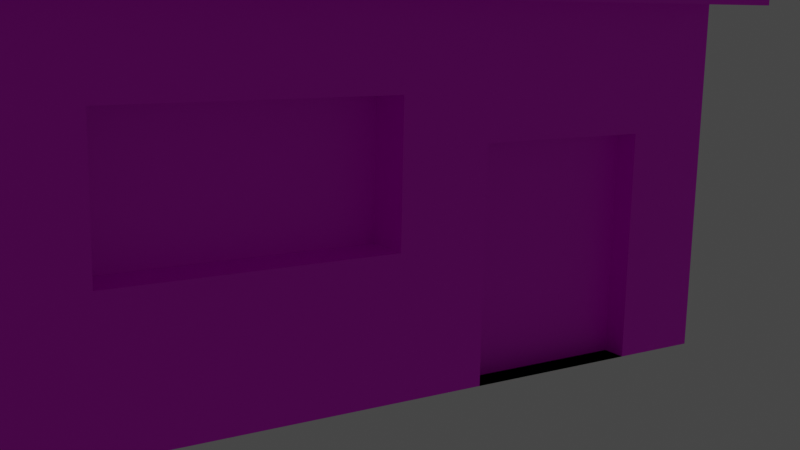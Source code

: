 # Source: Shopping_Building_Asset_Textured.blend  (saved by Blender 2.90.8; exported with 4.5.12 LTS)
import bpy
from mathutils import Matrix  # noqa: F401  (used for matrix-valued properties, if any)

bpy.ops.wm.read_factory_settings(use_empty=True)
scene = bpy.context.scene
scene.name = 'Scene'

# ---- collections
col_collection = bpy.data.collections.new('Collection'); scene.collection.children.link(col_collection)

# ---- images (referenced by path relative to the original .blend; pixels are not part of the script)
import os
ASSET_DIR = os.environ.get("B2B_ASSET_DIR", "")  # directory of the original .blend (textures are referenced by path, not embedded)
HERE = os.path.dirname(os.path.abspath(__file__))  # packed textures are extracted next to this script under _unpacked/

def load_image(name, relpath, width, height, colorspace="sRGB"):
    """Load a texture the original file referenced (path relative to the .blend, or extracted next to this script)."""
    p = next((c for c in (os.path.join(HERE, relpath), os.path.join(ASSET_DIR, relpath)) if relpath and os.path.exists(c)), "")
    if p:
        img = bpy.data.images.load(p, check_existing=True)
        img.name = name
    else:  # same state as the original file: an image datablock whose file is absent (Cycles renders it pink)
        img = bpy.data.images.new(name, width, height)
        img.source = "FILE"
        img.filepath = "//" + (relpath or name)
    img.colorspace_settings.name = colorspace
    return img
img_store_building_texture_png = load_image('Store Building Texture.png', 'Store Building Texture.png', 1024, 1024, 'sRGB')

# ---- materials (node trees are filled in below, after node groups)
mat_material_003 = bpy.data.materials.new('Material.003')
mat_material_003.use_transparent_shadow = False
mat_material_001 = bpy.data.materials.new('Material.001')
mat_material_001.use_transparent_shadow = False

# ---- material node trees
mat_material_003.use_nodes = True; mat_material_003.node_tree.nodes.clear()
_N = mat_material_003.node_tree.nodes; _L = mat_material_003.node_tree.links
n0 = _N.new('ShaderNodeBsdfPrincipled'); n0.name = 'Principled BSDF'; n0.location = (10, 300)
n0.distribution = 'GGX'
n0.subsurface_method = 'BURLEY'
n0.inputs[3].default_value = 1.45
n0.inputs[27].default_value = (0.0, 0.0, 0.0, 1.0)
n0.inputs[28].default_value = 1.0
n1 = _N.new('ShaderNodeOutputMaterial'); n1.name = 'Material Output'; n1.location = (300, 300)
n2 = _N.new('ShaderNodeTexImage'); n2.name = 'Image Texture'; n2.location = (-280, 275)
n2.image = img_store_building_texture_png
_L.new(n0.outputs[0], n1.inputs[0])
_L.new(n2.outputs[0], n0.inputs[0])
n1.is_active_output = True
mat_material_001.use_nodes = True; mat_material_001.node_tree.nodes.clear()
_N = mat_material_001.node_tree.nodes; _L = mat_material_001.node_tree.links
n0 = _N.new('ShaderNodeBsdfPrincipled'); n0.name = 'Principled BSDF'; n0.location = (10, 300)
n0.distribution = 'GGX'
n0.subsurface_method = 'BURLEY'
n0.inputs[3].default_value = 1.45
n0.inputs[27].default_value = (0.0, 0.0, 0.0, 1.0)
n0.inputs[28].default_value = 1.0
n1 = _N.new('ShaderNodeOutputMaterial'); n1.name = 'Material Output'; n1.location = (300, 300)
n2 = _N.new('ShaderNodeTexImage'); n2.name = 'Image Texture'; n2.location = (-280, 275)
_L.new(n0.outputs[0], n1.inputs[0])
_L.new(n2.outputs[0], n0.inputs[0])
n1.is_active_output = True

# ---- world
world_world = bpy.data.worlds.new('World'); scene.world = world_world
world_world.use_nodes = True; world_world.node_tree.nodes.clear()
_N = world_world.node_tree.nodes; _L = world_world.node_tree.links
n0 = _N.new('ShaderNodeOutputWorld'); n0.name = 'World Output'; n0.location = (300, 300)
n1 = _N.new('ShaderNodeBackground'); n1.name = 'Background'; n1.location = (10, 300)
n1.inputs[0].default_value = (0.05088, 0.05088, 0.05088, 1.0)
_L.new(n1.outputs[0], n0.inputs[0])
n0.is_active_output = True
world_world.color = (0.05088, 0.05088, 0.05088)
world_world.use_sun_shadow = False
world_world.sun_shadow_jitter_overblur = 0.0

# ---- cameras
cam_camera = bpy.data.cameras.new('Camera')
cam_camera.clip_end = 100.0
cam_camera.ortho_scale = 7.314

# ---- lights
light_light = bpy.data.lights.new('Light', 'POINT')
light_light.transmission_factor = 0.0
light_light.energy = 1000.0
light_light.shadow_soft_size = 0.1
light_light.shadow_maximum_resolution = 0.006
light_light.use_absolute_resolution = True

# ---- meshes
me_cube_002 = bpy.data.meshes.new('Cube.002')
me_cube_002.from_pydata([(-9.072, -4.562, -4.601), (-9.072, -4.562, 4.601), (-9.072, 4.562, -4.601), (-9.072, 4.562, 4.601), (9.072, -4.562, -4.601), (9.072, -4.562, 4.601), (9.072, 4.562, -4.601), (9.072, 4.562, 4.601), (-9.072, 0.0, -4.601), (-9.072, -4.562, 0.0), (-9.072, 0.0, 4.601), (-9.072, 4.562, 0.0), (0.0, 4.562, -4.601), (0.0, 4.562, 4.601), (9.072, 4.562, 0.0), (9.072, 0.0, -4.601), (9.072, 0.0, 4.601), (9.072, -4.562, 0.0), (0.0, -4.562, -4.601), (0.0, -4.562, 4.601), (0.0, 0.0, 4.601), (0.0, 0.0, -4.601), (0.0, -4.562, 0.0), (9.072, 0.0, 0.0), (0.0, 4.562, 0.0), (-9.072, 0.0, 0.0), (-9.072, -2.281, -4.601), (-9.072, -4.562, 2.301), (-9.072, 2.281, 4.601), (-9.072, 4.562, -2.301), (-4.536, 4.562, -4.601), (4.536, 4.562, 4.601), (9.072, 4.562, -2.301), (9.072, 2.281, -4.601), (9.072, -2.281, 4.601), (9.072, -4.562, -2.301), (4.536, -4.562, -4.601), (-4.536, -4.562, 4.601), (-9.072, 2.281, -4.601), (-9.072, -4.562, -2.301), (-9.072, -2.281, 4.601), (-9.072, 4.562, 2.301), (4.536, 4.562, -4.601), (-4.536, 4.562, 4.601), (9.072, 4.562, 2.301), (9.072, -2.281, -4.601), (9.072, 2.281, 4.601), (9.072, -4.562, 2.301), (-4.536, -4.562, -4.601), (4.536, -4.562, 4.601), (0.0, -2.281, 4.601), (0.0, 2.281, 4.601), (4.536, 0.0, 4.601), (-4.536, 0.0, 4.601), (0.0, -2.281, -4.601), (0.0, 2.281, -4.601), (-4.536, 0.0, -4.601), (4.536, 0.0, -4.601), (-4.536, -4.562, 0.0), (4.536, -4.562, 0.0), (0.0, -4.562, -2.301), (0.0, -4.562, 2.301), (9.072, -2.281, 0.0), (9.072, 2.281, 0.0), (9.072, 0.0, -2.301), (9.072, 0.0, 2.301), (0.0, 4.562, -2.301), (0.0, 4.562, 2.301), (-9.072, 2.281, 0.0), (-9.072, -2.281, 0.0), (-9.072, 0.0, -2.301), (-9.072, 0.0, 2.301), (-9.072, -2.281, 2.301), (-9.072, -2.281, -2.301), (-9.072, 2.281, -2.301), (-4.536, 4.562, 2.301), (4.536, 4.562, -2.301), (9.072, 2.281, 2.301), (9.072, 2.281, -2.301), (9.072, -2.281, -2.301), (4.536, -4.562, 2.301), (4.536, -4.562, -2.301), (-4.536, -4.562, -2.301), (4.536, 2.281, -4.601), (-4.536, 2.281, -4.601), (-4.536, -2.281, -4.601), (-4.536, 2.281, 4.601), (4.536, 2.281, 4.601), (4.536, -2.281, 4.601), (-4.536, -2.281, 4.601), (4.536, -2.281, -4.601), (-4.536, -4.562, 2.301), (9.072, -2.281, 2.301), (4.536, 4.562, 2.301), (-9.072, 2.281, 2.301), (-9.072, -3.421, -4.601), (-9.072, -4.562, 3.451), (-9.072, 3.421, 4.601), (-9.072, 4.562, -3.451), (-6.804, 4.562, -4.601), (6.804, 4.562, 4.601), (9.072, 4.562, -3.451), (9.072, 3.421, -4.601), (9.072, -3.421, 4.601), (9.072, -4.562, -3.451), (6.804, -4.562, -4.601), (-6.804, -4.562, 4.601), (-9.072, 1.14, -4.601), (-9.072, -4.562, -1.15), (-9.072, -1.14, 4.601), (-9.072, 4.562, 1.15), (2.268, 4.562, -4.601), (-2.268, 4.562, 4.601), (9.072, 4.562, 1.15), (9.072, -1.14, -4.601), (9.072, 1.14, 4.601), (9.072, -4.562, 1.15), (-2.268, -4.562, -4.601), (2.268, -4.562, 4.601), (0.0, -3.421, 4.601), (0.0, 1.14, 4.601), (6.804, 0.0, 4.601), (-2.268, 0.0, 4.601), (0.0, -3.421, -4.601), (0.0, 1.14, -4.601), (-6.804, 0.0, -4.601), (2.268, 0.0, -4.601), (-6.804, -4.562, 0.0), (2.268, -4.562, 0.0), (0.0, -4.562, -3.451), (0.0, -4.562, 1.15), (9.072, -3.421, 0.0), (9.072, 1.14, 0.0), (9.072, 0.0, -3.451), (9.072, 0.0, 1.15), (6.804, 4.562, 0.0), (-2.268, 4.562, 0.0), (0.0, 4.562, -3.451), (0.0, 4.562, 1.15), (-9.072, 3.421, 0.0), (-9.072, -1.14, 0.0), (-9.072, 0.0, -3.451), (-9.072, 0.0, 1.15), (-9.072, -1.14, -4.601), (-9.072, -4.562, 1.15), (-9.072, 1.14, 4.601), (-9.072, 4.562, -1.15), (-2.268, 4.562, -4.601), (2.268, 4.562, 4.601), (9.072, 4.562, -1.15), (9.072, 1.14, -4.601), (9.072, -1.14, 4.601), (9.072, -4.562, -1.15), (2.268, -4.562, -4.601), (-2.268, -4.562, 4.601), (-9.072, 3.421, -4.601), (-9.072, -4.562, -3.451), (-9.072, -3.421, 4.601), (-9.072, 4.562, 3.451), (6.804, 4.562, -4.601), (-6.804, 4.562, 4.601), (9.072, 4.562, 3.451), (9.072, -3.421, -4.601), (9.072, 3.421, 4.601), (9.072, -4.562, 3.451), (-6.804, -4.562, -4.601), (6.804, -4.562, 4.601), (0.0, -1.14, 4.601), (0.0, 3.421, 4.601), (2.268, 0.0, 4.601), (-6.804, 0.0, 4.601), (0.0, -1.14, -4.601), (0.0, 3.421, -4.601), (-2.268, 0.0, -4.601), (6.804, 0.0, -4.601), (-2.268, -4.562, 0.0), (6.804, -4.562, 0.0), (0.0, -4.562, -1.15), (0.0, -4.562, 3.451), (9.072, -1.14, 0.0), (9.072, 3.421, 0.0), (9.072, 0.0, -1.15), (9.072, 0.0, 3.451), (-6.804, 4.562, 0.0), (0.0, 4.562, -1.15), (0.0, 4.562, 3.451), (-9.072, 1.14, 0.0), (-9.072, -3.421, 0.0), (-9.072, 0.0, -1.15), (-9.072, 0.0, 3.451), (-9.072, -1.14, 2.301), (-9.072, -3.421, 2.301), (-9.072, -2.281, 1.15), (-9.072, -2.281, 3.451), (-9.072, -1.14, -2.301), (-9.072, -3.421, -2.301), (-9.072, -2.281, -3.451), (-9.072, -2.281, -1.15), (-9.072, 3.421, -2.301), (-9.072, 1.14, -2.301), (-9.072, 2.281, -3.451), (-9.072, 2.281, -1.15), (-2.268, 4.562, 2.301), (-6.804, 4.562, 2.301), (-4.536, 4.562, 1.15), (-4.536, 4.562, 3.451), (-2.268, 4.562, -2.301), (-6.804, 4.562, -2.301), (6.804, 4.562, -2.301), (2.268, 4.562, -2.301), (4.536, 4.562, -3.451), (4.536, 4.562, -1.15), (9.072, 1.14, 2.301), (9.072, 3.421, 2.301), (9.072, 2.281, 1.15), (9.072, 2.281, 3.451), (9.072, 1.14, -2.301), (9.072, 3.421, -2.301), (9.072, 2.281, -3.451), (9.072, 2.281, -1.15), (9.072, -3.421, -2.301), (9.072, -1.14, -2.301), (9.072, -2.281, -3.451), (9.072, -2.281, -1.15), (2.268, -4.562, 2.301), (6.804, -4.562, 2.301), (4.536, -4.562, 1.15), (4.536, -4.562, 3.451), (2.268, -4.562, -2.301), (6.804, -4.562, -2.301), (4.536, -4.562, -3.451), (4.536, -4.562, -1.15), (-6.804, -4.562, -2.301), (-2.268, -4.562, -2.301), (-4.536, -4.562, -3.451), (-4.536, -4.562, -1.15), (4.536, 1.14, -4.601), (4.536, 3.421, -4.601), (2.268, 2.281, -4.601), (6.804, 2.281, -4.601), (-4.536, 1.14, -4.601), (-4.536, 3.421, -4.601), (-6.804, 2.281, -4.601), (-2.268, 2.281, -4.601), (-4.536, -3.421, -4.601), (-4.536, -1.14, -4.601), (-6.804, -2.281, -4.601), (-2.268, -2.281, -4.601), (-4.536, 1.14, 4.601), (-4.536, 3.421, 4.601), (-2.268, 2.281, 4.601), (-6.804, 2.281, 4.601), (4.536, 1.14, 4.601), (4.536, 3.421, 4.601), (6.804, 2.281, 4.601), (2.268, 2.281, 4.601), (4.536, -3.421, 4.601), (4.536, -1.14, 4.601), (6.804, -2.281, 4.601), (2.268, -2.281, 4.601), (-4.536, -3.421, 4.601), (-4.536, -1.14, 4.601), (-2.268, -2.281, 4.601), (-6.804, -2.281, 4.601), (4.536, -3.421, -4.601), (4.536, -1.14, -4.601), (2.268, -2.281, -4.601), (6.804, -2.281, -4.601), (-6.804, -4.562, 2.301), (-2.268, -4.562, 2.301), (-4.536, -4.562, 1.15), (-4.536, -4.562, 3.451), (9.072, -3.421, 2.301), (9.072, -1.14, 2.301), (9.072, -2.281, 1.15), (9.072, -2.281, 3.451), (6.804, 4.562, 2.301), (2.268, 4.562, 2.301), (4.536, 4.562, 3.451), (-9.072, 3.421, 2.301), (-9.072, 1.14, 2.301), (-9.072, 2.281, 1.15), (-9.072, 2.281, 3.451), (-9.072, 1.14, 3.451), (-9.072, 1.14, 1.15), (-9.072, 3.421, 1.15), (2.268, 4.562, 3.451), (6.804, 4.562, 1.15), (9.072, -1.14, 3.451), (9.072, -1.14, 1.15), (9.072, -3.421, 1.15), (-2.268, -4.562, 3.451), (-2.268, -4.562, 1.15), (-6.804, -4.562, 1.15), (6.804, -1.14, -4.601), (2.268, -1.14, -4.601), (2.268, -3.421, -4.601), (-6.804, -1.14, 4.601), (-2.268, -1.14, 4.601), (-2.268, -3.421, 4.601), (2.268, -1.14, 4.601), (6.804, -1.14, 4.601), (6.804, -3.421, 4.601), (2.268, 3.421, 4.601), (6.804, 3.421, 4.601), (6.804, 1.14, 4.601), (-6.804, 3.421, 4.601), (-2.268, 3.421, 4.601), (-2.268, 1.14, 4.601), (-2.268, -1.14, -4.601), (-6.804, -1.14, -4.601), (-6.804, -3.421, -4.601), (-2.268, 3.421, -4.601), (-6.804, 3.421, -4.601), (-6.804, 1.14, -4.601), (6.804, 3.421, -4.601), (2.268, 3.421, -4.601), (2.268, 1.14, -4.601), (-2.268, -4.562, -1.15), (-2.268, -4.562, -3.451), (-6.804, -4.562, -3.451), (6.804, -4.562, -1.15), (6.804, -4.562, -3.451), (2.268, -4.562, -3.451), (6.804, -4.562, 3.451), (6.804, -4.562, 1.15), (2.268, -4.562, 1.15), (9.072, -1.14, -1.15), (9.072, -1.14, -3.451), (9.072, -3.421, -3.451), (9.072, 3.421, -1.15), (9.072, 3.421, -3.451), (9.072, 1.14, -3.451), (9.072, 3.421, 3.451), (9.072, 3.421, 1.15), (9.072, 1.14, 1.15), (2.268, 4.562, -1.15), (2.268, 4.562, -3.451), (6.804, 4.562, -3.451), (-6.804, 4.562, -1.15), (-6.804, 4.562, -3.451), (-2.268, 4.562, -3.451), (-6.804, 4.562, 3.451), (-6.804, 4.562, 1.15), (-2.268, 4.562, 1.15), (-9.072, 1.14, -1.15), (-9.072, 1.14, -3.451), (-9.072, 3.421, -3.451), (-9.072, -3.421, -1.15), (-9.072, -3.421, -3.451), (-9.072, -1.14, -3.451), (-9.072, -3.421, 3.451), (-9.072, -3.421, 1.15), (-9.072, -1.14, 1.15), (-9.072, -1.14, 3.451), (-9.072, -1.14, -1.15), (-9.072, 3.421, -1.15), (-2.268, 4.562, 3.451), (-2.268, 4.562, -1.15), (6.804, 4.562, -1.15), (9.072, 1.14, 3.451), (9.072, 1.14, -1.15), (9.072, -3.421, -1.15), (2.268, -4.562, 3.451), (2.268, -4.562, -1.15), (-6.804, -4.562, -1.15), (6.804, 1.14, -4.601), (-2.268, 1.14, -4.601), (-2.268, -3.421, -4.601), (-6.804, 1.14, 4.601), (2.268, 1.14, 4.601), (2.268, -3.421, 4.601), (-6.804, -3.421, 4.601), (6.804, -3.421, -4.601), (-6.804, -4.562, 3.451), (9.072, -3.421, 3.451), (6.804, 4.562, 3.451), (-9.072, 3.421, 3.451), (-2.268, 3.943, -4.601), (-4.536, 3.943, -4.601), (-6.804, 3.943, 0.0), (-4.536, 3.943, 0.0), (-4.536, 3.943, 1.15), (-6.804, 3.943, -2.301), (-4.536, 3.943, -2.301), (-4.536, 3.943, -3.451), (-4.536, 3.943, -1.15), (-6.804, 3.943, -4.601), (-2.268, 3.943, 0.0), (-2.268, 3.943, -2.301), (-6.804, 3.943, -1.15), (-6.804, 3.943, -3.451), (-2.268, 3.943, -3.451), (-6.804, 3.943, 1.15), (-2.268, 3.943, 1.15), (-2.268, 3.943, -1.15), (0.0, 3.417, 1.15), (0.0, 3.417, 0.0), (2.268, 3.417, 0.0), (4.536, 3.417, 0.0), (2.268, 3.417, 2.301), (4.536, 3.417, 2.301), (4.536, 3.417, 1.15), (6.804, 3.417, 0.0), (0.0, 3.417, 2.301), (0.0, 3.417, -1.15), (4.536, 3.417, -1.15), (6.804, 3.417, 2.301), (2.268, 3.417, 1.15), (6.804, 3.417, 1.15), (2.268, 3.417, -1.15), (6.804, 3.417, -1.15)], [], [(377, 97, 3, 158), (376, 100, 7, 161), (375, 103, 5, 164), (374, 106, 1, 96), (373, 162, 4, 105), (372, 157, 1, 106), (371, 119, 19, 118), (370, 120, 20, 169), (369, 145, 10, 170), (368, 123, 18, 117), (367, 124, 21, 173), (366, 150, 15, 174), (365, 127, 9, 108), (364, 128, 22, 177), (363, 118, 19, 178), (362, 131, 17, 152), (361, 132, 23, 181), (360, 115, 16, 182), (359, 135, 14, 149), (358, 136, 24, 184), (357, 112, 13, 185), (356, 139, 11, 146), (355, 140, 25, 188), (354, 109, 10, 189), (353, 190, 71, 142), (352, 191, 72, 192), (351, 157, 40, 193), (350, 194, 70, 141), (349, 195, 73, 196), (348, 187, 69, 197), (347, 198, 29, 98), (346, 199, 74, 200), (345, 186, 68, 201), (344, 202, 67, 138), (343, 203, 75, 204), (342, 160, 43, 205), (341, 206, 66, 137), (339, 183, 380, 390), (341, 147, 378, 392), (338, 208, 32, 101), (337, 209, 76, 210), (135, 359, 411, 403), (335, 212, 65, 134), (334, 213, 77, 214), (333, 163, 46, 215), (332, 216, 64, 133), (331, 217, 78, 218), (330, 180, 63, 219), (329, 220, 35, 104), (328, 221, 79, 222), (327, 179, 62, 223), (326, 224, 61, 130), (325, 225, 80, 226), (324, 166, 49, 227), (323, 228, 60, 129), (322, 229, 81, 230), (321, 176, 59, 231), (320, 232, 39, 156), (319, 233, 82, 234), (318, 175, 58, 235), (317, 236, 57, 126), (316, 237, 83, 238), (315, 102, 33, 239), (314, 240, 56, 125), (313, 241, 84, 242), (312, 172, 55, 243), (311, 244, 48, 165), (310, 245, 85, 246), (309, 171, 54, 247), (308, 248, 53, 122), (307, 249, 86, 250), (306, 97, 28, 251), (305, 252, 52, 121), (304, 253, 87, 254), (303, 168, 51, 255), (302, 256, 49, 166), (301, 257, 88, 258), (300, 167, 50, 259), (299, 260, 37, 154), (298, 261, 89, 262), (297, 109, 40, 263), (296, 264, 36, 153), (295, 265, 90, 266), (294, 114, 45, 267), (293, 268, 27, 144), (292, 269, 91, 270), (291, 154, 37, 271), (290, 272, 47, 116), (289, 273, 92, 274), (288, 151, 34, 275), (287, 276, 44, 113), (138, 67, 404, 396), (286, 148, 31, 278), (285, 279, 41, 110), (284, 280, 94, 281), (283, 145, 28, 282), (280, 283, 282, 94), (71, 189, 283, 280), (189, 10, 145, 283), (186, 284, 281, 68), (25, 142, 284, 186), (142, 71, 280, 284), (139, 285, 110, 11), (68, 281, 285, 139), (281, 94, 279, 285), (277, 286, 278, 93), (67, 185, 286, 277), (185, 13, 148, 286), (184, 24, 397, 405), (67, 277, 400, 404), (359, 211, 406, 411), (135, 287, 113, 14), (336, 184, 405, 410), (276, 287, 409, 407), (273, 288, 275, 92), (65, 182, 288, 273), (182, 16, 151, 288), (179, 289, 274, 62), (23, 134, 289, 179), (134, 65, 273, 289), (131, 290, 116, 17), (62, 274, 290, 131), (274, 92, 272, 290), (269, 291, 271, 91), (61, 178, 291, 269), (178, 19, 154, 291), (175, 292, 270, 58), (22, 130, 292, 175), (130, 61, 269, 292), (127, 293, 144, 9), (58, 270, 293, 127), (270, 91, 268, 293), (265, 294, 267, 90), (57, 174, 294, 265), (174, 15, 114, 294), (171, 295, 266, 54), (21, 126, 295, 171), (126, 57, 265, 295), (123, 296, 153, 18), (54, 266, 296, 123), (266, 90, 264, 296), (261, 297, 263, 89), (53, 170, 297, 261), (170, 10, 109, 297), (167, 298, 262, 50), (20, 122, 298, 167), (122, 53, 261, 298), (119, 299, 154, 19), (50, 262, 299, 119), (262, 89, 260, 299), (257, 300, 259, 88), (52, 169, 300, 257), (169, 20, 167, 300), (151, 301, 258, 34), (16, 121, 301, 151), (121, 52, 257, 301), (103, 302, 166, 5), (34, 258, 302, 103), (258, 88, 256, 302), (253, 303, 255, 87), (31, 148, 303, 253), (148, 13, 168, 303), (163, 304, 254, 46), (7, 100, 304, 163), (100, 31, 253, 304), (115, 305, 121, 16), (46, 254, 305, 115), (254, 87, 252, 305), (249, 306, 251, 86), (43, 160, 306, 249), (160, 3, 97, 306), (168, 307, 250, 51), (13, 112, 307, 168), (112, 43, 249, 307), (120, 308, 122, 20), (51, 250, 308, 120), (250, 86, 248, 308), (245, 309, 247, 85), (56, 173, 309, 245), (173, 21, 171, 309), (143, 310, 246, 26), (8, 125, 310, 143), (125, 56, 245, 310), (95, 311, 165, 0), (26, 246, 311, 95), (246, 85, 244, 311), (241, 312, 243, 84), (30, 147, 312, 241), (147, 12, 172, 312), (155, 313, 242, 38), (2, 99, 313, 155), (99, 30, 241, 313), (107, 314, 125, 8), (38, 242, 314, 107), (242, 84, 240, 314), (237, 315, 239, 83), (42, 159, 315, 237), (159, 6, 102, 315), (172, 316, 238, 55), (12, 111, 316, 172), (111, 42, 237, 316), (124, 317, 126, 21), (55, 238, 317, 124), (238, 83, 236, 317), (233, 318, 235, 82), (60, 177, 318, 233), (177, 22, 175, 318), (117, 319, 234, 48), (18, 129, 319, 117), (129, 60, 233, 319), (165, 320, 156, 0), (48, 234, 320, 165), (234, 82, 232, 320), (229, 321, 231, 81), (35, 152, 321, 229), (152, 17, 176, 321), (105, 322, 230, 36), (4, 104, 322, 105), (104, 35, 229, 322), (153, 323, 129, 18), (36, 230, 323, 153), (230, 81, 228, 323), (225, 324, 227, 80), (47, 164, 324, 225), (164, 5, 166, 324), (176, 325, 226, 59), (17, 116, 325, 176), (116, 47, 225, 325), (128, 326, 130, 22), (59, 226, 326, 128), (226, 80, 224, 326), (221, 327, 223, 79), (64, 181, 327, 221), (181, 23, 179, 327), (114, 328, 222, 45), (15, 133, 328, 114), (133, 64, 221, 328), (162, 329, 104, 4), (45, 222, 329, 162), (222, 79, 220, 329), (217, 330, 219, 78), (32, 149, 330, 217), (149, 14, 180, 330), (102, 331, 218, 33), (6, 101, 331, 102), (101, 32, 217, 331), (150, 332, 133, 15), (33, 218, 332, 150), (218, 78, 216, 332), (213, 333, 215, 77), (44, 161, 333, 213), (161, 7, 163, 333), (180, 334, 214, 63), (14, 113, 334, 180), (113, 44, 213, 334), (132, 335, 134, 23), (63, 214, 335, 132), (214, 77, 212, 335), (209, 336, 211, 76), (66, 184, 336, 209), (24, 138, 396, 397), (111, 337, 210, 42), (12, 137, 337, 111), (137, 66, 209, 337), (159, 338, 101, 6), (42, 210, 338, 159), (210, 76, 208, 338), (147, 30, 379, 378), (29, 146, 339, 207), (146, 11, 183, 339), (207, 339, 390, 383), (2, 98, 340, 99), (98, 29, 207, 340), (147, 341, 137, 12), (343, 204, 382, 393), (344, 136, 388, 394), (203, 342, 205, 75), (41, 158, 342, 203), (158, 3, 160, 342), (340, 207, 383, 391), (11, 110, 343, 183), (110, 41, 203, 343), (136, 344, 138, 24), (204, 344, 394, 382), (204, 75, 202, 344), (199, 345, 201, 74), (70, 188, 345, 199), (188, 25, 186, 345), (107, 346, 200, 38), (8, 141, 346, 107), (141, 70, 199, 346), (155, 347, 98, 2), (38, 200, 347, 155), (200, 74, 198, 347), (195, 348, 197, 73), (39, 108, 348, 195), (108, 9, 187, 348), (95, 349, 196, 26), (0, 156, 349, 95), (156, 39, 195, 349), (143, 350, 141, 8), (26, 196, 350, 143), (196, 73, 194, 350), (191, 351, 193, 72), (27, 96, 351, 191), (96, 1, 157, 351), (187, 352, 192, 69), (9, 144, 352, 187), (144, 27, 191, 352), (140, 353, 142, 25), (69, 192, 353, 140), (192, 72, 190, 353), (190, 354, 189, 71), (72, 193, 354, 190), (193, 40, 109, 354), (194, 355, 188, 70), (73, 197, 355, 194), (197, 69, 140, 355), (198, 356, 146, 29), (74, 201, 356, 198), (201, 68, 139, 356), (202, 357, 185, 67), (75, 205, 357, 202), (205, 43, 112, 357), (206, 358, 184, 66), (99, 340, 391, 387), (30, 99, 387, 379), (208, 359, 149, 32), (76, 211, 359, 208), (93, 276, 407, 401), (212, 360, 182, 65), (77, 215, 360, 212), (215, 46, 115, 360), (216, 361, 181, 64), (78, 219, 361, 216), (219, 63, 132, 361), (220, 362, 152, 35), (79, 223, 362, 220), (223, 62, 131, 362), (224, 363, 178, 61), (80, 227, 363, 224), (227, 49, 118, 363), (228, 364, 177, 60), (81, 231, 364, 228), (231, 59, 128, 364), (232, 365, 108, 39), (82, 235, 365, 232), (235, 58, 127, 365), (236, 366, 174, 57), (83, 239, 366, 236), (239, 33, 150, 366), (240, 367, 173, 56), (84, 243, 367, 240), (243, 55, 124, 367), (244, 368, 117, 48), (85, 247, 368, 244), (247, 54, 123, 368), (248, 369, 170, 53), (86, 251, 369, 248), (251, 28, 145, 369), (252, 370, 169, 52), (87, 255, 370, 252), (255, 51, 120, 370), (256, 371, 118, 49), (88, 259, 371, 256), (259, 50, 119, 371), (260, 372, 106, 37), (89, 263, 372, 260), (263, 40, 157, 372), (264, 373, 105, 36), (90, 267, 373, 264), (267, 45, 162, 373), (268, 374, 96, 27), (91, 271, 374, 268), (271, 37, 106, 374), (272, 375, 164, 47), (92, 275, 375, 272), (275, 34, 103, 375), (276, 376, 161, 44), (93, 278, 376, 276), (278, 31, 100, 376), (279, 377, 158, 41), (94, 282, 377, 279), (282, 28, 97, 377), (391, 383, 384, 385), (390, 380, 381, 386), (383, 390, 386, 384), (387, 391, 385, 379), (379, 385, 392, 378), (385, 384, 389, 392), (380, 393, 382, 381), (381, 382, 394, 388), (384, 386, 395, 389), (386, 381, 388, 395), (183, 343, 393, 380), (206, 341, 392, 389), (358, 206, 389, 395), (136, 358, 395, 388), (410, 398, 399, 406), (408, 400, 401, 402), (398, 408, 402, 399), (397, 396, 408, 398), (396, 404, 400, 408), (399, 402, 409, 403), (402, 401, 407, 409), (405, 397, 398, 410), (406, 399, 403, 411), (287, 135, 403, 409), (277, 93, 401, 400), (211, 336, 410, 406)])
_uv = me_cube_002.uv_layers.new(name='UVMap')
_uv.uv.foreach_set('vector', [0.293, 0.9543, 0.2928, 0.9853, 0.2621, 0.9851, 0.2623, 0.9541, 0.04733, 0.3064, 0.01564, 0.3016, 0.0236, 0.2393, 0.05522, 0.2433, 0.4775, 0.03145, 0.4772, 0.0004402, 0.5079, 0.0001332, 0.5082, 0.03115, 0.7277, 0.677, 0.7588, 0.6771, 0.7587, 0.7384, 0.7275, 0.7384, 0.4798, 0.3095, 0.4795, 0.2485, 0.5102, 0.2483, 0.5105, 0.3094, 0.9698, 0.05993, 0.9698, 0.0001333, 0.9999, 0.0001333, 0.9999, 0.05993, 0.9698, 0.2991, 0.9698, 0.2393, 0.9999, 0.2393, 0.9999, 0.2991, 0.8495, 0.2991, 0.8495, 0.2393, 0.8796, 0.2393, 0.8796, 0.2991, 0.8495, 0.05993, 0.8495, 0.0001332, 0.8796, 0.0001333, 0.8796, 0.05993, 0.4795, 0.5538, 0.4797, 0.4927, 0.5105, 0.4927, 0.5103, 0.5539, 0.3562, 0.5536, 0.3568, 0.4919, 0.3875, 0.4922, 0.3871, 0.5536, 0.3575, 0.3102, 0.3569, 0.2495, 0.3875, 0.2492, 0.388, 0.31, 0.6032, 0.6768, 0.6343, 0.6768, 0.6342, 0.7382, 0.6031, 0.7381, 0.6037, 0.4317, 0.6347, 0.4317, 0.6347, 0.4929, 0.6036, 0.4929, 0.728, 0.4317, 0.7591, 0.4317, 0.759, 0.4931, 0.7279, 0.493, 0.4787, 0.1555, 0.4784, 0.1245, 0.5091, 0.1242, 0.5094, 0.1552, 0.3558, 0.1567, 0.3555, 0.1257, 0.3862, 0.1254, 0.3865, 0.1564, 0.3545, 0.03271, 0.3542, 0.001692, 0.3849, 0.001373, 0.3852, 0.03239, 0.1719, 0.3174, 0.1385, 0.3098, 0.1444, 0.2499, 0.1762, 0.2523, 0.1699, 0.5447, 0.1406, 0.5466, 0.1362, 0.4892, 0.17, 0.4808, 0.04202, 0.5562, 0.009583, 0.5575, 0.005058, 0.492, 0.03859, 0.4895, 0.2937, 0.8303, 0.2936, 0.8613, 0.2629, 0.8611, 0.2631, 0.8301, 0.4167, 0.8308, 0.4166, 0.8618, 0.3858, 0.8617, 0.3859, 0.8307, 0.4161, 0.955, 0.4159, 0.9861, 0.3852, 0.9859, 0.3853, 0.9548, 0.4165, 0.8929, 0.4163, 0.924, 0.3855, 0.9238, 0.3857, 0.8927, 0.4781, 0.8932, 0.4779, 0.9243, 0.4471, 0.9241, 0.4473, 0.8931, 0.4777, 0.9554, 0.4775, 0.9864, 0.4467, 0.9862, 0.4469, 0.9552, 0.417, 0.7686, 0.4169, 0.7997, 0.386, 0.7996, 0.3861, 0.7685, 0.4787, 0.7689, 0.4785, 0.8, 0.4477, 0.7998, 0.4478, 0.7687, 0.4784, 0.8311, 0.4782, 0.8621, 0.4474, 0.862, 0.4476, 0.8309, 0.2938, 0.7686, 0.2938, 0.7994, 0.2633, 0.7993, 0.2636, 0.7686, 0.3553, 0.7685, 0.3553, 0.7995, 0.3245, 0.7995, 0.3245, 0.7685, 0.3552, 0.8305, 0.3551, 0.8616, 0.3243, 0.8614, 0.3244, 0.8304, 0.1072, 0.5554, 0.07318, 0.5556, 0.07323, 0.4848, 0.1075, 0.4897, 0.11, 0.6734, 0.07761, 0.6768, 0.07317, 0.6173, 0.1006, 0.6169, 0.04639, 0.6784, 0.01565, 0.6798, 0.01215, 0.6194, 0.04304, 0.6181, 0.2283, 0.5476, 0.1994, 0.5449, 0.2022, 0.4837, 0.2331, 0.4867, 0.1703, 0.683, 0.1418, 0.6805, 0.1441, 0.6666, 0.1708, 0.668, 0.2283, 0.5476, 0.2605, 0.5546, 0.2484, 0.568, 0.2258, 0.5617, 0.2357, 0.3122, 0.2046, 0.3137, 0.2034, 0.2527, 0.2341, 0.2518, 0.2377, 0.4282, 0.2091, 0.4266, 0.2105, 0.372, 0.2388, 0.3713, 0.1385, 0.3098, 0.1719, 0.3174, 0.1546, 0.3393, 0.1303, 0.3345, 0.3552, 0.09473, 0.3548, 0.06372, 0.3856, 0.0634, 0.3859, 0.0944, 0.2937, 0.09541, 0.2933, 0.06439, 0.3241, 0.06405, 0.3244, 0.09506, 0.293, 0.03337, 0.2927, 0.002346, 0.3234, 0.002016, 0.3237, 0.03304, 0.3565, 0.2186, 0.3562, 0.1877, 0.3869, 0.1873, 0.3872, 0.2183, 0.2952, 0.2194, 0.2948, 0.1884, 0.3255, 0.188, 0.3259, 0.219, 0.2944, 0.1574, 0.294, 0.1264, 0.3248, 0.1261, 0.3251, 0.1571, 0.4792, 0.2175, 0.479, 0.1865, 0.5097, 0.1862, 0.51, 0.2172, 0.4178, 0.218, 0.4175, 0.187, 0.4483, 0.1868, 0.4485, 0.2177, 0.4172, 0.1561, 0.4169, 0.1251, 0.4477, 0.1248, 0.448, 0.1558, 0.6658, 0.4317, 0.6969, 0.4317, 0.6968, 0.493, 0.6657, 0.493, 0.6657, 0.3091, 0.6968, 0.3091, 0.6969, 0.3704, 0.6658, 0.3704, 0.7279, 0.3091, 0.759, 0.3091, 0.7591, 0.3704, 0.728, 0.3704, 0.5416, 0.4316, 0.5726, 0.4317, 0.5726, 0.4929, 0.5415, 0.4928, 0.5415, 0.3093, 0.5725, 0.3093, 0.5726, 0.3705, 0.5416, 0.3705, 0.6036, 0.3092, 0.6347, 0.3092, 0.6347, 0.3704, 0.6037, 0.3704, 0.541, 0.6766, 0.5721, 0.6767, 0.5719, 0.738, 0.5408, 0.738, 0.5414, 0.554, 0.5724, 0.5541, 0.5723, 0.6154, 0.5412, 0.6153, 0.6035, 0.5542, 0.6346, 0.5542, 0.6345, 0.6155, 0.6034, 0.6154, 0.3575, 0.431, 0.3578, 0.3706, 0.3882, 0.3706, 0.388, 0.4312, 0.297, 0.4302, 0.2976, 0.3707, 0.3276, 0.3706, 0.3272, 0.4307, 0.2967, 0.3108, 0.2957, 0.2503, 0.3263, 0.2498, 0.3271, 0.3104, 0.3557, 0.6756, 0.3564, 0.6143, 0.387, 0.6145, 0.3865, 0.6759, 0.2935, 0.6746, 0.2961, 0.6135, 0.326, 0.6139, 0.3247, 0.6753, 0.2934, 0.5542, 0.2951, 0.4907, 0.326, 0.4915, 0.325, 0.5537, 0.4791, 0.6764, 0.4793, 0.6151, 0.5101, 0.6152, 0.5099, 0.6765, 0.4174, 0.6761, 0.4178, 0.6147, 0.4485, 0.6149, 0.4482, 0.6762, 0.4179, 0.5537, 0.4183, 0.4924, 0.449, 0.4926, 0.4487, 0.5538, 0.8495, 0.1795, 0.8495, 0.1197, 0.8796, 0.1197, 0.8796, 0.1795, 0.7894, 0.1795, 0.7894, 0.1197, 0.8195, 0.1197, 0.8195, 0.1795, 0.7894, 0.05993, 0.7894, 0.0001332, 0.8195, 0.0001332, 0.8195, 0.05993, 0.8495, 0.4187, 0.8495, 0.3589, 0.8796, 0.3589, 0.8796, 0.4187, 0.7894, 0.4187, 0.7894, 0.3589, 0.8195, 0.3589, 0.8195, 0.4187, 0.7894, 0.2991, 0.7894, 0.2393, 0.8195, 0.2393, 0.8195, 0.2991, 0.9698, 0.4187, 0.9698, 0.3589, 0.9999, 0.3589, 0.9999, 0.4187, 0.9097, 0.4187, 0.9097, 0.3589, 0.9397, 0.3589, 0.9397, 0.4187, 0.9097, 0.2991, 0.9097, 0.2393, 0.9397, 0.2393, 0.9397, 0.2991, 0.9698, 0.1795, 0.9698, 0.1197, 0.9999, 0.1197, 0.9999, 0.1795, 0.9097, 0.1795, 0.9097, 0.1197, 0.9397, 0.1197, 0.9397, 0.1795, 0.9097, 0.05993, 0.9097, 0.0001333, 0.9397, 0.0001333, 0.9397, 0.05993, 0.4799, 0.4316, 0.4799, 0.3705, 0.5106, 0.3705, 0.5106, 0.4316, 0.4186, 0.4314, 0.4187, 0.3706, 0.4493, 0.3706, 0.4492, 0.4315, 0.4185, 0.3098, 0.4181, 0.2489, 0.4488, 0.2487, 0.4491, 0.3097, 0.6654, 0.6769, 0.6965, 0.677, 0.6964, 0.7383, 0.6653, 0.7383, 0.6657, 0.5543, 0.6968, 0.5543, 0.6967, 0.6156, 0.6656, 0.6156, 0.7279, 0.5544, 0.759, 0.5544, 0.7589, 0.6157, 0.7278, 0.6157, 0.4781, 0.09347, 0.4778, 0.06246, 0.5085, 0.06216, 0.5088, 0.09317, 0.4166, 0.09409, 0.4163, 0.06308, 0.447, 0.06277, 0.4474, 0.09378, 0.416, 0.03207, 0.4157, 0.001058, 0.4464, 0.0007481, 0.4467, 0.03176, 0.1122, 0.3068, 0.08049, 0.3108, 0.08688, 0.2471, 0.114, 0.2486, 0.1075, 0.4897, 0.07323, 0.4848, 0.09116, 0.4603, 0.1104, 0.4639, 0.03186, 0.4254, 0.0001332, 0.4257, 0.005096, 0.3627, 0.03584, 0.3666, 0.2934, 0.8923, 0.2932, 0.9233, 0.2625, 0.9231, 0.2627, 0.8921, 0.3549, 0.8926, 0.3547, 0.9236, 0.324, 0.9234, 0.3242, 0.8924, 0.3546, 0.9547, 0.3544, 0.9857, 0.3236, 0.9855, 0.3238, 0.9545, 0.3547, 0.9236, 0.3546, 0.9547, 0.3238, 0.9545, 0.324, 0.9234, 0.3855, 0.9238, 0.3853, 0.9548, 0.3546, 0.9547, 0.3547, 0.9236, 0.3853, 0.9548, 0.3852, 0.9859, 0.3544, 0.9857, 0.3546, 0.9547, 0.3551, 0.8616, 0.3549, 0.8926, 0.3242, 0.8924, 0.3243, 0.8614, 0.3858, 0.8617, 0.3857, 0.8927, 0.3549, 0.8926, 0.3551, 0.8616, 0.3857, 0.8927, 0.3855, 0.9238, 0.3547, 0.9236, 0.3549, 0.8926, 0.2936, 0.8613, 0.2934, 0.8923, 0.2627, 0.8921, 0.2629, 0.8611, 0.3243, 0.8614, 0.3242, 0.8924, 0.2934, 0.8923, 0.2936, 0.8613, 0.3242, 0.8924, 0.324, 0.9234, 0.2932, 0.9233, 0.2934, 0.8923, 0.06082, 0.4242, 0.03186, 0.4254, 0.03584, 0.3666, 0.06313, 0.3704, 0.07323, 0.4848, 0.03859, 0.4895, 0.03186, 0.4254, 0.06082, 0.4242, 0.03859, 0.4895, 0.005058, 0.492, 0.0001332, 0.4257, 0.03186, 0.4254, 0.17, 0.4808, 0.1362, 0.4892, 0.1318, 0.4635, 0.1503, 0.4601, 0.07323, 0.4848, 0.06082, 0.4242, 0.08794, 0.4216, 0.09116, 0.4603, 0.1719, 0.3174, 0.1842, 0.3735, 0.1592, 0.3763, 0.1546, 0.3393, 0.1385, 0.3098, 0.1122, 0.3068, 0.114, 0.2486, 0.1444, 0.2499, 0.1831, 0.4245, 0.17, 0.4808, 0.1503, 0.4601, 0.1596, 0.4221, 0.08049, 0.3108, 0.1122, 0.3068, 0.112, 0.3314, 0.09827, 0.3296, 0.4163, 0.06308, 0.416, 0.03207, 0.4467, 0.03176, 0.447, 0.06277, 0.3856, 0.0634, 0.3852, 0.03239, 0.416, 0.03207, 0.4163, 0.06308, 0.3852, 0.03239, 0.3849, 0.001373, 0.4157, 0.001058, 0.416, 0.03207, 0.4169, 0.1251, 0.4166, 0.09409, 0.4474, 0.09378, 0.4477, 0.1248, 0.3862, 0.1254, 0.3859, 0.0944, 0.4166, 0.09409, 0.4169, 0.1251, 0.3859, 0.0944, 0.3856, 0.0634, 0.4163, 0.06308, 0.4166, 0.09409, 0.4784, 0.1245, 0.4781, 0.09347, 0.5088, 0.09317, 0.5091, 0.1242, 0.4477, 0.1248, 0.4474, 0.09378, 0.4781, 0.09347, 0.4784, 0.1245, 0.4474, 0.09378, 0.447, 0.06277, 0.4778, 0.06246, 0.4781, 0.09347, 0.6968, 0.5543, 0.7279, 0.5544, 0.7278, 0.6157, 0.6967, 0.6156, 0.6968, 0.493, 0.7279, 0.493, 0.7279, 0.5544, 0.6968, 0.5543, 0.7279, 0.493, 0.759, 0.4931, 0.759, 0.5544, 0.7279, 0.5544, 0.6346, 0.5542, 0.6657, 0.5543, 0.6656, 0.6156, 0.6345, 0.6155, 0.6347, 0.4929, 0.6657, 0.493, 0.6657, 0.5543, 0.6346, 0.5542, 0.6657, 0.493, 0.6968, 0.493, 0.6968, 0.5543, 0.6657, 0.5543, 0.6343, 0.6768, 0.6654, 0.6769, 0.6653, 0.7383, 0.6342, 0.7382, 0.6345, 0.6155, 0.6656, 0.6156, 0.6654, 0.6769, 0.6343, 0.6768, 0.6656, 0.6156, 0.6967, 0.6156, 0.6965, 0.677, 0.6654, 0.6769, 0.4187, 0.3706, 0.4185, 0.3098, 0.4491, 0.3097, 0.4493, 0.3706, 0.3882, 0.3706, 0.388, 0.31, 0.4185, 0.3098, 0.4187, 0.3706, 0.388, 0.31, 0.3875, 0.2492, 0.4181, 0.2489, 0.4185, 0.3098, 0.4183, 0.4924, 0.4186, 0.4314, 0.4492, 0.4315, 0.449, 0.4926, 0.3875, 0.4922, 0.388, 0.4312, 0.4186, 0.4314, 0.4183, 0.4924, 0.388, 0.4312, 0.3882, 0.3706, 0.4187, 0.3706, 0.4186, 0.4314, 0.4797, 0.4927, 0.4799, 0.4316, 0.5106, 0.4316, 0.5105, 0.4927, 0.449, 0.4926, 0.4492, 0.4315, 0.4799, 0.4316, 0.4797, 0.4927, 0.4492, 0.4315, 0.4493, 0.3706, 0.4799, 0.3705, 0.4799, 0.4316, 0.9097, 0.1197, 0.9097, 0.05993, 0.9397, 0.05993, 0.9397, 0.1197, 0.8796, 0.1197, 0.8796, 0.05993, 0.9097, 0.05993, 0.9097, 0.1197, 0.8796, 0.05993, 0.8796, 0.0001333, 0.9097, 0.0001333, 0.9097, 0.05993, 0.9097, 0.2393, 0.9097, 0.1795, 0.9397, 0.1795, 0.9397, 0.2393, 0.8796, 0.2393, 0.8796, 0.1795, 0.9097, 0.1795, 0.9097, 0.2393, 0.8796, 0.1795, 0.8796, 0.1197, 0.9097, 0.1197, 0.9097, 0.1795, 0.9698, 0.2393, 0.9698, 0.1795, 0.9999, 0.1795, 0.9999, 0.2393, 0.9397, 0.2393, 0.9397, 0.1795, 0.9698, 0.1795, 0.9698, 0.2393, 0.9397, 0.1795, 0.9397, 0.1197, 0.9698, 0.1197, 0.9698, 0.1795, 0.9097, 0.3589, 0.9097, 0.2991, 0.9397, 0.2991, 0.9397, 0.3589, 0.8796, 0.3589, 0.8796, 0.2991, 0.9097, 0.2991, 0.9097, 0.3589, 0.8796, 0.2991, 0.8796, 0.2393, 0.9097, 0.2393, 0.9097, 0.2991, 0.9097, 0.4785, 0.9097, 0.4187, 0.9397, 0.4187, 0.9397, 0.4785, 0.8796, 0.4785, 0.8796, 0.4187, 0.9097, 0.4187, 0.9097, 0.4785, 0.8796, 0.4187, 0.8796, 0.3589, 0.9097, 0.3589, 0.9097, 0.4187, 0.9698, 0.4785, 0.9698, 0.4187, 0.9999, 0.4187, 0.9999, 0.4785, 0.9397, 0.4785, 0.9397, 0.4187, 0.9698, 0.4187, 0.9698, 0.4785, 0.9397, 0.4187, 0.9397, 0.3589, 0.9698, 0.3589, 0.9698, 0.4187, 0.7894, 0.3589, 0.7894, 0.2991, 0.8195, 0.2991, 0.8195, 0.3589, 0.7593, 0.3589, 0.7593, 0.2991, 0.7894, 0.2991, 0.7894, 0.3589, 0.7593, 0.2991, 0.7593, 0.2393, 0.7894, 0.2393, 0.7894, 0.2991, 0.7894, 0.4785, 0.7894, 0.4187, 0.8195, 0.4187, 0.8195, 0.4785, 0.7593, 0.4785, 0.7593, 0.4187, 0.7894, 0.4187, 0.7894, 0.4785, 0.7593, 0.4187, 0.7593, 0.3589, 0.7894, 0.3589, 0.7894, 0.4187, 0.8495, 0.4785, 0.8495, 0.4187, 0.8796, 0.4187, 0.8796, 0.4785, 0.8195, 0.4785, 0.8195, 0.4187, 0.8495, 0.4187, 0.8495, 0.4785, 0.8195, 0.4187, 0.8195, 0.3589, 0.8495, 0.3589, 0.8495, 0.4187, 0.7894, 0.1197, 0.7894, 0.05993, 0.8195, 0.05993, 0.8195, 0.1197, 0.7593, 0.1197, 0.7593, 0.05993, 0.7894, 0.05993, 0.7894, 0.1197, 0.7593, 0.05993, 0.7593, 0.0001333, 0.7894, 0.0001332, 0.7894, 0.05993, 0.7894, 0.2393, 0.7894, 0.1795, 0.8195, 0.1795, 0.8195, 0.2393, 0.7593, 0.2393, 0.7593, 0.1795, 0.7894, 0.1795, 0.7894, 0.2393, 0.7593, 0.1795, 0.7593, 0.1197, 0.7894, 0.1197, 0.7894, 0.1795, 0.8495, 0.2393, 0.8495, 0.1795, 0.8796, 0.1795, 0.8796, 0.2393, 0.8195, 0.2393, 0.8195, 0.1795, 0.8495, 0.1795, 0.8495, 0.2393, 0.8195, 0.1795, 0.8195, 0.1197, 0.8495, 0.1197, 0.8495, 0.1795, 0.4178, 0.6147, 0.4179, 0.5537, 0.4487, 0.5538, 0.4485, 0.6149, 0.387, 0.6145, 0.3871, 0.5536, 0.4179, 0.5537, 0.4178, 0.6147, 0.3871, 0.5536, 0.3875, 0.4922, 0.4183, 0.4924, 0.4179, 0.5537, 0.4171, 0.7375, 0.4174, 0.6761, 0.4482, 0.6762, 0.4479, 0.7376, 0.3862, 0.7374, 0.3865, 0.6759, 0.4174, 0.6761, 0.4171, 0.7375, 0.3865, 0.6759, 0.387, 0.6145, 0.4178, 0.6147, 0.4174, 0.6761, 0.4788, 0.7377, 0.4791, 0.6764, 0.5099, 0.6765, 0.5097, 0.7379, 0.4479, 0.7376, 0.4482, 0.6762, 0.4791, 0.6764, 0.4788, 0.7377, 0.4482, 0.6762, 0.4485, 0.6149, 0.4793, 0.6151, 0.4791, 0.6764, 0.2961, 0.6135, 0.2934, 0.5542, 0.325, 0.5537, 0.326, 0.6139, 0.2688, 0.6128, 0.2605, 0.5546, 0.2934, 0.5542, 0.2961, 0.6135, 0.2605, 0.5546, 0.2642, 0.4892, 0.2951, 0.4907, 0.2934, 0.5542, 0.2933, 0.7379, 0.2935, 0.6746, 0.3247, 0.6753, 0.3243, 0.7375, 0.2637, 0.7383, 0.2615, 0.6723, 0.2935, 0.6746, 0.2933, 0.7379, 0.2615, 0.6723, 0.2688, 0.6128, 0.2961, 0.6135, 0.2935, 0.6746, 0.3553, 0.7374, 0.3557, 0.6756, 0.3865, 0.6759, 0.3862, 0.7374, 0.3243, 0.7375, 0.3247, 0.6753, 0.3557, 0.6756, 0.3553, 0.7374, 0.3247, 0.6753, 0.326, 0.6139, 0.3564, 0.6143, 0.3557, 0.6756, 0.2976, 0.3707, 0.2967, 0.3108, 0.3271, 0.3104, 0.3276, 0.3706, 0.268, 0.3709, 0.2664, 0.3113, 0.2967, 0.3108, 0.2976, 0.3707, 0.2664, 0.3113, 0.265, 0.2508, 0.2957, 0.2503, 0.2967, 0.3108, 0.2951, 0.4907, 0.297, 0.4302, 0.3272, 0.4307, 0.326, 0.4915, 0.2642, 0.4892, 0.2672, 0.4294, 0.297, 0.4302, 0.2951, 0.4907, 0.2672, 0.4294, 0.268, 0.3709, 0.2976, 0.3707, 0.297, 0.4302, 0.3568, 0.4919, 0.3575, 0.431, 0.388, 0.4312, 0.3875, 0.4922, 0.326, 0.4915, 0.3272, 0.4307, 0.3575, 0.431, 0.3568, 0.4919, 0.3272, 0.4307, 0.3276, 0.3706, 0.3578, 0.3706, 0.3575, 0.431, 0.5724, 0.5541, 0.6035, 0.5542, 0.6034, 0.6154, 0.5723, 0.6154, 0.5726, 0.4929, 0.6036, 0.4929, 0.6035, 0.5542, 0.5724, 0.5541, 0.6036, 0.4929, 0.6347, 0.4929, 0.6346, 0.5542, 0.6035, 0.5542, 0.5103, 0.5539, 0.5414, 0.554, 0.5412, 0.6153, 0.5101, 0.6152, 0.5105, 0.4927, 0.5415, 0.4928, 0.5414, 0.554, 0.5103, 0.5539, 0.5415, 0.4928, 0.5726, 0.4929, 0.5724, 0.5541, 0.5414, 0.554, 0.5099, 0.6765, 0.541, 0.6766, 0.5408, 0.738, 0.5097, 0.7379, 0.5101, 0.6152, 0.5412, 0.6153, 0.541, 0.6766, 0.5099, 0.6765, 0.5412, 0.6153, 0.5723, 0.6154, 0.5721, 0.6767, 0.541, 0.6766, 0.5725, 0.3093, 0.6036, 0.3092, 0.6037, 0.3704, 0.5726, 0.3705, 0.5724, 0.248, 0.6035, 0.2479, 0.6036, 0.3092, 0.5725, 0.3093, 0.6035, 0.2479, 0.6346, 0.2479, 0.6347, 0.3092, 0.6036, 0.3092, 0.5105, 0.3094, 0.5415, 0.3093, 0.5416, 0.3705, 0.5106, 0.3705, 0.5102, 0.2483, 0.5413, 0.2481, 0.5415, 0.3093, 0.5105, 0.3094, 0.5413, 0.2481, 0.5724, 0.248, 0.5725, 0.3093, 0.5415, 0.3093, 0.5106, 0.4316, 0.5416, 0.4316, 0.5415, 0.4928, 0.5105, 0.4927, 0.5106, 0.3705, 0.5416, 0.3705, 0.5416, 0.4316, 0.5106, 0.4316, 0.5416, 0.3705, 0.5726, 0.3705, 0.5726, 0.4317, 0.5416, 0.4316, 0.6968, 0.3091, 0.7279, 0.3091, 0.728, 0.3704, 0.6969, 0.3704, 0.6968, 0.2478, 0.7279, 0.2478, 0.7279, 0.3091, 0.6968, 0.3091, 0.7279, 0.2478, 0.759, 0.2477, 0.759, 0.3091, 0.7279, 0.3091, 0.6347, 0.3092, 0.6657, 0.3091, 0.6658, 0.3704, 0.6347, 0.3704, 0.6346, 0.2479, 0.6657, 0.2478, 0.6657, 0.3091, 0.6347, 0.3092, 0.6657, 0.2478, 0.6968, 0.2478, 0.6968, 0.3091, 0.6657, 0.3091, 0.6347, 0.4317, 0.6658, 0.4317, 0.6657, 0.493, 0.6347, 0.4929, 0.6347, 0.3704, 0.6658, 0.3704, 0.6658, 0.4317, 0.6347, 0.4317, 0.6658, 0.3704, 0.6969, 0.3704, 0.6969, 0.4317, 0.6658, 0.4317, 0.4175, 0.187, 0.4172, 0.1561, 0.448, 0.1558, 0.4483, 0.1868, 0.3869, 0.1873, 0.3865, 0.1564, 0.4172, 0.1561, 0.4175, 0.187, 0.3865, 0.1564, 0.3862, 0.1254, 0.4169, 0.1251, 0.4172, 0.1561, 0.4181, 0.2489, 0.4178, 0.218, 0.4485, 0.2177, 0.4488, 0.2487, 0.3875, 0.2492, 0.3872, 0.2183, 0.4178, 0.218, 0.4181, 0.2489, 0.3872, 0.2183, 0.3869, 0.1873, 0.4175, 0.187, 0.4178, 0.218, 0.4795, 0.2485, 0.4792, 0.2175, 0.51, 0.2172, 0.5102, 0.2483, 0.4488, 0.2487, 0.4485, 0.2177, 0.4792, 0.2175, 0.4795, 0.2485, 0.4485, 0.2177, 0.4483, 0.1868, 0.479, 0.1865, 0.4792, 0.2175, 0.2948, 0.1884, 0.2944, 0.1574, 0.3251, 0.1571, 0.3255, 0.188, 0.264, 0.1888, 0.2636, 0.1578, 0.2944, 0.1574, 0.2948, 0.1884, 0.2636, 0.1578, 0.2633, 0.1268, 0.294, 0.1264, 0.2944, 0.1574, 0.2957, 0.2503, 0.2952, 0.2194, 0.3259, 0.219, 0.3263, 0.2498, 0.265, 0.2508, 0.2645, 0.2198, 0.2952, 0.2194, 0.2957, 0.2503, 0.2645, 0.2198, 0.264, 0.1888, 0.2948, 0.1884, 0.2952, 0.2194, 0.3569, 0.2495, 0.3565, 0.2186, 0.3872, 0.2183, 0.3875, 0.2492, 0.3263, 0.2498, 0.3259, 0.219, 0.3565, 0.2186, 0.3569, 0.2495, 0.3259, 0.219, 0.3255, 0.188, 0.3562, 0.1877, 0.3565, 0.2186, 0.2933, 0.06439, 0.293, 0.03337, 0.3237, 0.03304, 0.3241, 0.06405, 0.2626, 0.06473, 0.2622, 0.0337, 0.293, 0.03337, 0.2933, 0.06439, 0.2622, 0.0337, 0.2619, 0.002678, 0.2927, 0.002346, 0.293, 0.03337, 0.294, 0.1264, 0.2937, 0.09541, 0.3244, 0.09506, 0.3248, 0.1261, 0.2633, 0.1268, 0.2629, 0.09575, 0.2937, 0.09541, 0.294, 0.1264, 0.2629, 0.09575, 0.2626, 0.06473, 0.2933, 0.06439, 0.2937, 0.09541, 0.3555, 0.1257, 0.3552, 0.09473, 0.3859, 0.0944, 0.3862, 0.1254, 0.3248, 0.1261, 0.3244, 0.09506, 0.3552, 0.09473, 0.3555, 0.1257, 0.3244, 0.09506, 0.3241, 0.06405, 0.3548, 0.06372, 0.3552, 0.09473, 0.2091, 0.4266, 0.1831, 0.4245, 0.1842, 0.3735, 0.2105, 0.372, 0.2022, 0.4837, 0.17, 0.4808, 0.1831, 0.4245, 0.2091, 0.4266, 0.1362, 0.4892, 0.1075, 0.4897, 0.1104, 0.4639, 0.1318, 0.4635, 0.2672, 0.4294, 0.2377, 0.4282, 0.2388, 0.3713, 0.268, 0.3709, 0.2642, 0.4892, 0.2331, 0.4867, 0.2377, 0.4282, 0.2672, 0.4294, 0.2331, 0.4867, 0.2022, 0.4837, 0.2091, 0.4266, 0.2377, 0.4282, 0.2664, 0.3113, 0.2357, 0.3122, 0.2341, 0.2518, 0.265, 0.2508, 0.268, 0.3709, 0.2388, 0.3713, 0.2357, 0.3122, 0.2664, 0.3113, 0.2388, 0.3713, 0.2105, 0.372, 0.2046, 0.3137, 0.2357, 0.3122, 0.2605, 0.5546, 0.2688, 0.6128, 0.2534, 0.6131, 0.2484, 0.568, 0.2017, 0.7433, 0.1693, 0.7434, 0.1703, 0.683, 0.1992, 0.6832, 0.1693, 0.7434, 0.1373, 0.7417, 0.1418, 0.6805, 0.1703, 0.683, 0.1992, 0.6832, 0.1703, 0.683, 0.1708, 0.668, 0.1986, 0.6677, 0.2637, 0.7383, 0.2344, 0.7411, 0.2291, 0.6814, 0.2615, 0.6723, 0.2344, 0.7411, 0.2017, 0.7433, 0.1992, 0.6832, 0.2291, 0.6814, 0.2605, 0.5546, 0.2283, 0.5476, 0.2331, 0.4867, 0.2642, 0.4892, 0.11, 0.6734, 0.1006, 0.6169, 0.1161, 0.6162, 0.1217, 0.6604, 0.1072, 0.5554, 0.1406, 0.5466, 0.1434, 0.5629, 0.1207, 0.5666, 0.07761, 0.6768, 0.04639, 0.6784, 0.04304, 0.6181, 0.07317, 0.6173, 0.07856, 0.738, 0.04817, 0.7387, 0.04639, 0.6784, 0.07761, 0.6768, 0.04817, 0.7387, 0.01778, 0.7397, 0.01565, 0.6798, 0.04639, 0.6784, 0.2291, 0.6814, 0.1992, 0.6832, 0.1986, 0.6677, 0.226, 0.6653, 0.1373, 0.7417, 0.1054, 0.7387, 0.11, 0.6734, 0.1418, 0.6805, 0.1054, 0.7387, 0.07856, 0.738, 0.07761, 0.6768, 0.11, 0.6734, 0.1406, 0.5466, 0.1072, 0.5554, 0.1075, 0.4897, 0.1362, 0.4892, 0.1006, 0.6169, 0.1072, 0.5554, 0.1207, 0.5666, 0.1161, 0.6162, 0.1006, 0.6169, 0.07317, 0.6173, 0.07318, 0.5556, 0.1072, 0.5554, 0.3553, 0.7995, 0.3552, 0.8305, 0.3244, 0.8304, 0.3245, 0.7995, 0.386, 0.7996, 0.3859, 0.8307, 0.3552, 0.8305, 0.3553, 0.7995, 0.3859, 0.8307, 0.3858, 0.8617, 0.3551, 0.8616, 0.3552, 0.8305, 0.3553, 0.7374, 0.3553, 0.7685, 0.3245, 0.7685, 0.3243, 0.7375, 0.3862, 0.7374, 0.3861, 0.7685, 0.3553, 0.7685, 0.3553, 0.7374, 0.3861, 0.7685, 0.386, 0.7996, 0.3553, 0.7995, 0.3553, 0.7685, 0.2933, 0.7379, 0.2938, 0.7686, 0.2636, 0.7686, 0.2637, 0.7383, 0.3243, 0.7375, 0.3245, 0.7685, 0.2938, 0.7686, 0.2933, 0.7379, 0.3245, 0.7685, 0.3245, 0.7995, 0.2938, 0.7994, 0.2938, 0.7686, 0.4785, 0.8, 0.4784, 0.8311, 0.4476, 0.8309, 0.4477, 0.7998, 0.5094, 0.8001, 0.5092, 0.8312, 0.4784, 0.8311, 0.4785, 0.8, 0.5092, 0.8312, 0.509, 0.8623, 0.4782, 0.8621, 0.4784, 0.8311, 0.4788, 0.7377, 0.4787, 0.7689, 0.4478, 0.7687, 0.4479, 0.7376, 0.5097, 0.7379, 0.5095, 0.769, 0.4787, 0.7689, 0.4788, 0.7377, 0.5095, 0.769, 0.5094, 0.8001, 0.4785, 0.8, 0.4787, 0.7689, 0.4171, 0.7375, 0.417, 0.7686, 0.3861, 0.7685, 0.3862, 0.7374, 0.4479, 0.7376, 0.4478, 0.7687, 0.417, 0.7686, 0.4171, 0.7375, 0.4478, 0.7687, 0.4477, 0.7998, 0.4169, 0.7997, 0.417, 0.7686, 0.4779, 0.9243, 0.4777, 0.9554, 0.4469, 0.9552, 0.4471, 0.9241, 0.5087, 0.9245, 0.5085, 0.9555, 0.4777, 0.9554, 0.4779, 0.9243, 0.5085, 0.9555, 0.5084, 0.9866, 0.4775, 0.9864, 0.4777, 0.9554, 0.4782, 0.8621, 0.4781, 0.8932, 0.4473, 0.8931, 0.4474, 0.862, 0.509, 0.8623, 0.5089, 0.8934, 0.4781, 0.8932, 0.4782, 0.8621, 0.5089, 0.8934, 0.5087, 0.9245, 0.4779, 0.9243, 0.4781, 0.8932, 0.4166, 0.8618, 0.4165, 0.8929, 0.3857, 0.8927, 0.3858, 0.8617, 0.4474, 0.862, 0.4473, 0.8931, 0.4165, 0.8929, 0.4166, 0.8618, 0.4473, 0.8931, 0.4471, 0.9241, 0.4163, 0.924, 0.4165, 0.8929, 0.4163, 0.924, 0.4161, 0.955, 0.3853, 0.9548, 0.3855, 0.9238, 0.4471, 0.9241, 0.4469, 0.9552, 0.4161, 0.955, 0.4163, 0.924, 0.4469, 0.9552, 0.4467, 0.9862, 0.4159, 0.9861, 0.4161, 0.955, 0.4169, 0.7997, 0.4167, 0.8308, 0.3859, 0.8307, 0.386, 0.7996, 0.4477, 0.7998, 0.4476, 0.8309, 0.4167, 0.8308, 0.4169, 0.7997, 0.4476, 0.8309, 0.4474, 0.862, 0.4166, 0.8618, 0.4167, 0.8308, 0.2938, 0.7994, 0.2937, 0.8303, 0.2631, 0.8301, 0.2633, 0.7993, 0.3245, 0.7995, 0.3244, 0.8304, 0.2937, 0.8303, 0.2938, 0.7994, 0.3244, 0.8304, 0.3243, 0.8614, 0.2936, 0.8613, 0.2937, 0.8303, 0.07318, 0.5556, 0.04202, 0.5562, 0.03859, 0.4895, 0.07323, 0.4848, 0.07317, 0.6173, 0.04304, 0.6181, 0.04202, 0.5562, 0.07318, 0.5556, 0.04304, 0.6181, 0.01215, 0.6194, 0.009583, 0.5575, 0.04202, 0.5562, 0.1994, 0.5449, 0.1699, 0.5447, 0.17, 0.4808, 0.2022, 0.4837, 0.2615, 0.6723, 0.2291, 0.6814, 0.226, 0.6653, 0.2485, 0.6615, 0.2688, 0.6128, 0.2615, 0.6723, 0.2485, 0.6615, 0.2534, 0.6131, 0.2046, 0.3137, 0.1719, 0.3174, 0.1762, 0.2523, 0.2034, 0.2527, 0.2105, 0.372, 0.1842, 0.3735, 0.1719, 0.3174, 0.2046, 0.3137, 0.06313, 0.3704, 0.08049, 0.3108, 0.09827, 0.3296, 0.08747, 0.3742, 0.3548, 0.06372, 0.3545, 0.03271, 0.3852, 0.03239, 0.3856, 0.0634, 0.3241, 0.06405, 0.3237, 0.03304, 0.3545, 0.03271, 0.3548, 0.06372, 0.3237, 0.03304, 0.3234, 0.002016, 0.3542, 0.001692, 0.3545, 0.03271, 0.3562, 0.1877, 0.3558, 0.1567, 0.3865, 0.1564, 0.3869, 0.1873, 0.3255, 0.188, 0.3251, 0.1571, 0.3558, 0.1567, 0.3562, 0.1877, 0.3251, 0.1571, 0.3248, 0.1261, 0.3555, 0.1257, 0.3558, 0.1567, 0.479, 0.1865, 0.4787, 0.1555, 0.5094, 0.1552, 0.5097, 0.1862, 0.4483, 0.1868, 0.448, 0.1558, 0.4787, 0.1555, 0.479, 0.1865, 0.448, 0.1558, 0.4477, 0.1248, 0.4784, 0.1245, 0.4787, 0.1555, 0.6969, 0.4317, 0.728, 0.4317, 0.7279, 0.493, 0.6968, 0.493, 0.6969, 0.3704, 0.728, 0.3704, 0.728, 0.4317, 0.6969, 0.4317, 0.728, 0.3704, 0.7591, 0.3704, 0.7591, 0.4317, 0.728, 0.4317, 0.5726, 0.4317, 0.6037, 0.4317, 0.6036, 0.4929, 0.5726, 0.4929, 0.5726, 0.3705, 0.6037, 0.3704, 0.6037, 0.4317, 0.5726, 0.4317, 0.6037, 0.3704, 0.6347, 0.3704, 0.6347, 0.4317, 0.6037, 0.4317, 0.5721, 0.6767, 0.6032, 0.6768, 0.6031, 0.7381, 0.5719, 0.738, 0.5723, 0.6154, 0.6034, 0.6154, 0.6032, 0.6768, 0.5721, 0.6767, 0.6034, 0.6154, 0.6345, 0.6155, 0.6343, 0.6768, 0.6032, 0.6768, 0.3578, 0.3706, 0.3575, 0.3102, 0.388, 0.31, 0.3882, 0.3706, 0.3276, 0.3706, 0.3271, 0.3104, 0.3575, 0.3102, 0.3578, 0.3706, 0.3271, 0.3104, 0.3263, 0.2498, 0.3569, 0.2495, 0.3575, 0.3102, 0.3564, 0.6143, 0.3562, 0.5536, 0.3871, 0.5536, 0.387, 0.6145, 0.326, 0.6139, 0.325, 0.5537, 0.3562, 0.5536, 0.3564, 0.6143, 0.325, 0.5537, 0.326, 0.4915, 0.3568, 0.4919, 0.3562, 0.5536, 0.4793, 0.6151, 0.4795, 0.5538, 0.5103, 0.5539, 0.5101, 0.6152, 0.4485, 0.6149, 0.4487, 0.5538, 0.4795, 0.5538, 0.4793, 0.6151, 0.4487, 0.5538, 0.449, 0.4926, 0.4797, 0.4927, 0.4795, 0.5538, 0.8495, 0.1197, 0.8495, 0.05993, 0.8796, 0.05993, 0.8796, 0.1197, 0.8195, 0.1197, 0.8195, 0.05993, 0.8495, 0.05993, 0.8495, 0.1197, 0.8195, 0.05993, 0.8195, 0.0001332, 0.8495, 0.0001332, 0.8495, 0.05993, 0.8495, 0.3589, 0.8495, 0.2991, 0.8796, 0.2991, 0.8796, 0.3589, 0.8195, 0.3589, 0.8195, 0.2991, 0.8495, 0.2991, 0.8495, 0.3589, 0.8195, 0.2991, 0.8195, 0.2393, 0.8495, 0.2393, 0.8495, 0.2991, 0.9698, 0.3589, 0.9698, 0.2991, 0.9999, 0.2991, 0.9999, 0.3589, 0.9397, 0.3589, 0.9397, 0.2991, 0.9698, 0.2991, 0.9698, 0.3589, 0.9397, 0.2991, 0.9397, 0.2393, 0.9698, 0.2393, 0.9698, 0.2991, 0.9698, 0.1197, 0.9698, 0.05993, 0.9999, 0.05993, 0.9999, 0.1197, 0.9397, 0.1197, 0.9397, 0.05993, 0.9698, 0.05993, 0.9698, 0.1197, 0.9397, 0.05993, 0.9397, 0.0001333, 0.9698, 0.0001333, 0.9698, 0.05993, 0.4799, 0.3705, 0.4798, 0.3095, 0.5105, 0.3094, 0.5106, 0.3705, 0.4493, 0.3706, 0.4491, 0.3097, 0.4798, 0.3095, 0.4799, 0.3705, 0.4491, 0.3097, 0.4488, 0.2487, 0.4795, 0.2485, 0.4798, 0.3095, 0.6965, 0.677, 0.7277, 0.677, 0.7275, 0.7384, 0.6964, 0.7383, 0.6967, 0.6156, 0.7278, 0.6157, 0.7277, 0.677, 0.6965, 0.677, 0.7278, 0.6157, 0.7589, 0.6157, 0.7588, 0.6771, 0.7277, 0.677, 0.4778, 0.06246, 0.4775, 0.03145, 0.5082, 0.03115, 0.5085, 0.06216, 0.447, 0.06277, 0.4467, 0.03176, 0.4775, 0.03145, 0.4778, 0.06246, 0.4467, 0.03176, 0.4464, 0.0007481, 0.4772, 0.0004402, 0.4775, 0.03145, 0.08049, 0.3108, 0.04733, 0.3064, 0.05522, 0.2433, 0.08688, 0.2471, 0.06313, 0.3704, 0.03584, 0.3666, 0.04733, 0.3064, 0.08049, 0.3108, 0.03584, 0.3666, 0.005096, 0.3627, 0.01564, 0.3016, 0.04733, 0.3064, 0.2932, 0.9233, 0.293, 0.9543, 0.2623, 0.9541, 0.2625, 0.9231, 0.324, 0.9234, 0.3238, 0.9545, 0.293, 0.9543, 0.2932, 0.9233, 0.3238, 0.9545, 0.3236, 0.9855, 0.2928, 0.9853, 0.293, 0.9543, 0.226, 0.6653, 0.1986, 0.6677, 0.1982, 0.614, 0.2249, 0.6136, 0.1708, 0.668, 0.1441, 0.6666, 0.1447, 0.6151, 0.1713, 0.6145, 0.1986, 0.6677, 0.1708, 0.668, 0.1713, 0.6145, 0.1982, 0.614, 0.2485, 0.6615, 0.226, 0.6653, 0.2249, 0.6136, 0.2534, 0.6131, 0.2534, 0.6131, 0.2249, 0.6136, 0.2258, 0.5617, 0.2484, 0.568, 0.2249, 0.6136, 0.1982, 0.614, 0.1988, 0.5601, 0.2258, 0.5617, 0.1441, 0.6666, 0.1217, 0.6604, 0.1161, 0.6162, 0.1447, 0.6151, 0.1447, 0.6151, 0.1161, 0.6162, 0.1207, 0.5666, 0.1434, 0.5629, 0.1982, 0.614, 0.1713, 0.6145, 0.1707, 0.5604, 0.1988, 0.5601, 0.1713, 0.6145, 0.1447, 0.6151, 0.1434, 0.5629, 0.1707, 0.5604, 0.1418, 0.6805, 0.11, 0.6734, 0.1217, 0.6604, 0.1441, 0.6666, 0.1994, 0.5449, 0.2283, 0.5476, 0.2258, 0.5617, 0.1988, 0.5601, 0.1699, 0.5447, 0.1994, 0.5449, 0.1988, 0.5601, 0.1707, 0.5604, 0.1406, 0.5466, 0.1699, 0.5447, 0.1707, 0.5604, 0.1434, 0.5629, 0.8191, 0.5698, 0.8191, 0.5394, 0.8789, 0.5394, 0.8789, 0.5698, 0.8191, 0.5091, 0.8191, 0.4788, 0.8789, 0.4788, 0.8789, 0.5091, 0.8191, 0.5394, 0.8191, 0.5091, 0.8789, 0.5091, 0.8789, 0.5394, 0.7593, 0.5394, 0.7593, 0.5091, 0.8191, 0.5091, 0.8191, 0.5394, 0.7593, 0.5091, 0.7593, 0.4788, 0.8191, 0.4788, 0.8191, 0.5091, 0.8789, 0.5394, 0.8789, 0.5091, 0.9387, 0.5091, 0.9387, 0.5394, 0.8789, 0.5091, 0.8789, 0.4788, 0.9387, 0.4788, 0.9387, 0.5091, 0.7593, 0.5698, 0.7593, 0.5394, 0.8191, 0.5394, 0.8191, 0.5698, 0.8789, 0.5698, 0.8789, 0.5394, 0.9387, 0.5394, 0.9387, 0.5698, 0.1122, 0.3068, 0.1385, 0.3098, 0.1303, 0.3345, 0.112, 0.3314, 0.06082, 0.4242, 0.06313, 0.3704, 0.08747, 0.3742, 0.08794, 0.4216, 0.1842, 0.3735, 0.1831, 0.4245, 0.1596, 0.4221, 0.1592, 0.3763])
me_cube_002.materials.append(mat_material_003)
me_cube_002.use_remesh_fix_poles = True
me_cube_002.use_remesh_preserve_attributes = False
me_cube_002.use_mirror_vertex_groups = False
me_cube_002.update()
me_plane = bpy.data.meshes.new('Plane')
me_plane.from_pydata([(-1.0, -1.0, 0.0), (1.0, -1.0, 0.0), (-1.0, 1.0, 0.0), (1.0, 1.0, 0.0), (-1.0, 1.0, -0.594), (-1.0, -1.0, -0.594), (1.0, -1.0, -0.594), (1.0, 1.0, -0.594)], [], [(0, 2, 3, 1), (5, 6, 7, 4), (2, 0, 5, 4), (3, 2, 4, 7), (0, 1, 6, 5), (1, 3, 7, 6)])
_uv = me_plane.uv_layers.new(name='UVMap')
_uv.uv.foreach_set('vector', [0.0, 0.0, 0.0, 1.0, 1.0, 1.0, 1.0, 0.0, 0.0, 0.0, 1.0, 0.0, 1.0, 1.0, 0.0, 1.0, 0.0, 1.0, 0.0, 0.0, 0.0, 0.0, 0.0, 1.0, 1.0, 1.0, 0.0, 1.0, 0.0, 1.0, 1.0, 1.0, 0.0, 0.0, 1.0, 0.0, 1.0, 0.0, 0.0, 0.0, 1.0, 0.0, 1.0, 1.0, 1.0, 1.0, 1.0, 0.0])
me_plane.materials.append(mat_material_001)
me_plane.use_remesh_fix_poles = True
me_plane.use_remesh_preserve_attributes = False
me_plane.use_mirror_vertex_groups = False
me_plane.update()

# ---- objects
ob_light = bpy.data.objects.new('Light', light_light)
ob_camera = bpy.data.objects.new('Camera', cam_camera)
ob_cube = bpy.data.objects.new('Cube', me_cube_002)
ob_plane = bpy.data.objects.new('Plane', me_plane)

# ---- transforms, parenting, visibility, modifiers, constraints
ob_light.location = (4.076, 1.005, 5.904)
ob_light.rotation_euler = (0.6503, 0.05522, 1.866)
ob_light.lock_rotations_4d = False
ob_light.empty_display_type = 'ARROWS'
ob_light.color = (0.0, 0.0, 0.0, 0.0)
ob_light.lineart.crease_threshold = 0.0
ob_camera.location = (18.9, 25.3, 8.552)
ob_camera.rotation_euler = (1.37, -0.01931, 2.577)
ob_camera.scale = (3.084, 1.297, 3.002)
ob_camera.lock_rotations_4d = False
ob_camera.empty_display_type = 'ARROWS'
ob_camera.color = (0.0, 0.0, 0.0, 0.0)
ob_camera.display_type = 'WIRE'
ob_camera.lineart.crease_threshold = 0.0
ob_cube.location = (6.12, 0.8042, 4.254)
ob_cube.lineart.crease_threshold = 0.0
ob_plane.location = (5.953, 0.9769, 9.161)
ob_plane.scale = (9.921, 5.405, 1.0)
ob_plane.lineart.crease_threshold = 0.0

# ---- collection membership
col_collection.objects.link(ob_light)
col_collection.objects.link(ob_camera)
col_collection.objects.link(ob_cube)
col_collection.objects.link(ob_plane)

# ---- scene / render settings (as saved in the file)
scene.camera = ob_camera
scene.frame_start = 1; scene.frame_end = 250; scene.frame_set(17)
scene.render.engine = 'BLENDER_EEVEE_NEXT'
scene.cycles.use_denoising = False
scene.cycles.samples = 128
scene.cycles.sampling_pattern = 'TABULATED_SOBOL'
scene.cycles.use_adaptive_sampling = False
scene.cycles.use_light_tree = False
scene.view_settings.view_transform = 'Filmic'
bpy.context.view_layer.update()
